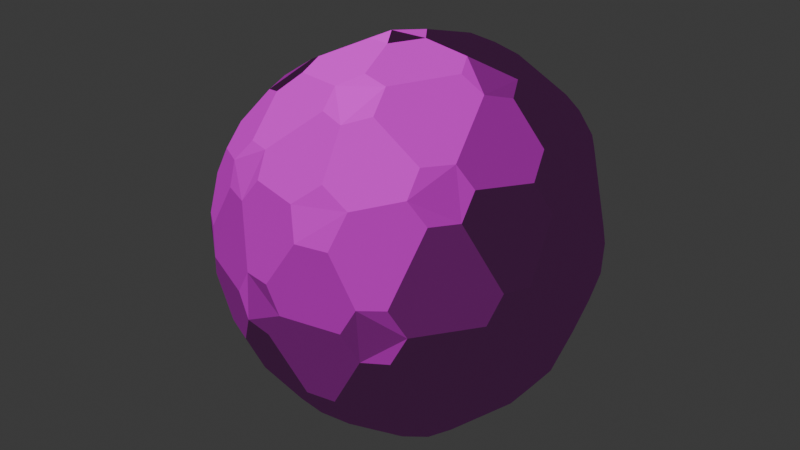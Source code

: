 # Source: grenade.blend  (saved by Blender 4.1.23; exported with 4.5.12 LTS)
import bpy
from mathutils import Matrix  # noqa: F401  (used for matrix-valued properties, if any)

bpy.ops.wm.read_factory_settings(use_empty=True)
scene = bpy.context.scene
scene.name = 'Scene'

# ---- collections
col_collection = bpy.data.collections.new('Collection'); scene.collection.children.link(col_collection)

# ---- images (referenced by path relative to the original .blend; pixels are not part of the script)
import os
ASSET_DIR = os.environ.get("B2B_ASSET_DIR", "")  # directory of the original .blend (textures are referenced by path, not embedded)
HERE = os.path.dirname(os.path.abspath(__file__))  # packed textures are extracted next to this script under _unpacked/

def load_image(name, relpath, width, height, colorspace="sRGB"):
    """Load a texture the original file referenced (path relative to the .blend, or extracted next to this script)."""
    p = next((c for c in (os.path.join(HERE, relpath), os.path.join(ASSET_DIR, relpath)) if relpath and os.path.exists(c)), "")
    if p:
        img = bpy.data.images.load(p, check_existing=True)
        img.name = name
    else:  # same state as the original file: an image datablock whose file is absent (Cycles renders it pink)
        img = bpy.data.images.new(name, width, height)
        img.source = "FILE"
        img.filepath = "//" + (relpath or name)
    img.colorspace_settings.name = colorspace
    return img
img_rock_grey_01_png = load_image('Rock_Grey_01.png', 'Rock_Grey_01.png', 1024, 1024, 'sRGB')
img_rock_grey_01r_png = load_image('Rock_Grey_01r.png', 'Rock_Grey_01r.png', 1024, 1024, 'sRGB')
img_rock_grey_01n_png = load_image('Rock_Grey_01n.png', 'Rock_Grey_01n.png', 1024, 1024, 'sRGB')

# ---- materials (node trees are filled in below, after node groups)
mat_material_002 = bpy.data.materials.new('Material.002')
mat_material_002.use_transparent_shadow = False

# ---- material node trees
mat_material_002.use_nodes = True; mat_material_002.node_tree.nodes.clear()
_N = mat_material_002.node_tree.nodes; _L = mat_material_002.node_tree.links
n0 = _N.new('ShaderNodeBsdfPrincipled'); n0.name = 'Principled BSDF'; n0.location = (10, 300)
n0.inputs[13].default_value = 0.0
n0.inputs[28].default_value = 0.01
n1 = _N.new('ShaderNodeOutputMaterial'); n1.name = 'Material Output'; n1.location = (300, 300)
n2 = _N.new('ShaderNodeTexImage'); n2.name = 'Image Texture'; n2.location = (88, -40)
n2.label = 'Base Color'
n2.image = img_rock_grey_01_png
n2.projection = 'BOX'
n2.projection_blend = 1.0
n3 = _N.new('ShaderNodeTexImage'); n3.name = 'Image Texture.001'; n3.location = (88, -320)
n3.label = 'Roughness'
n3.image = img_rock_grey_01r_png
n3.projection = 'BOX'
n3.projection_blend = 1.0
n4 = _N.new('ShaderNodeTexImage'); n4.name = 'Image Texture.002'; n4.location = (88, -600)
n4.label = 'Normal'
n4.image = img_rock_grey_01n_png
n4.projection = 'BOX'
n4.projection_blend = 1.0
n5 = _N.new('ShaderNodeNormalMap'); n5.name = 'Normal Map'; n5.location = (-191, -60)
n6 = _N.new('ShaderNodeMapping'); n6.name = 'Mapping'; n6.location = (230, -40)
n7 = _N.new('NodeReroute'); n7.name = 'Reroute'; n7.location = (38, -495)
n7.width = 16
n7.socket_idname = 'NodeSocketVector'
n8 = _N.new('ShaderNodeTexCoord'); n8.name = 'Texture Coordinate'; n8.location = (30, -40)
n9 = _N.new('NodeFrame'); n9.name = 'Frame'; n9.location = (-1221, 340)
n9.label = 'Mapping'
n9.width = 400
n10 = _N.new('NodeFrame'); n10.name = 'Frame.001'; n10.location = (-579, 540)
n10.label = 'Textures'
n10.width = 358
n2.parent = n10
n3.parent = n10
n4.parent = n10
n6.parent = n9
n7.parent = n10
n8.parent = n9
_L.new(n0.outputs[0], n1.inputs[0])
_L.new(n2.outputs[0], n0.inputs[0])
_L.new(n3.outputs[0], n0.inputs[2])
_L.new(n4.outputs[0], n5.inputs[1])
_L.new(n5.outputs[0], n0.inputs[5])
_L.new(n7.outputs[0], n2.inputs[0])
_L.new(n7.outputs[0], n3.inputs[0])
_L.new(n7.outputs[0], n4.inputs[0])
_L.new(n6.outputs[0], n7.inputs[0])
_L.new(n8.outputs[3], n6.inputs[0])
n1.is_active_output = True

# ---- world
world_world = bpy.data.worlds.new('World'); scene.world = world_world
world_world.use_nodes = True; world_world.node_tree.nodes.clear()
_N = world_world.node_tree.nodes; _L = world_world.node_tree.links
n0 = _N.new('ShaderNodeOutputWorld'); n0.name = 'World Output'; n0.location = (300, 300)
n1 = _N.new('ShaderNodeBackground'); n1.name = 'Background'; n1.location = (10, 300)
n1.inputs[0].default_value = (0.05088, 0.05088, 0.05088, 1.0)
_L.new(n1.outputs[0], n0.inputs[0])
n0.is_active_output = True
world_world.color = (0.05088, 0.05088, 0.05088)
world_world.use_sun_shadow = False
world_world.sun_shadow_jitter_overblur = 0.0

# ---- meshes
me_icosphere = bpy.data.meshes.new('Icosphere')
me_icosphere.from_pydata([(-0.04502, -0.135, -0.9526), (-0.1384, 0.0, -0.9421), (-0.04502, 0.135, -0.9526), (0.1168, 0.09058, -0.9746), (0.1168, -0.09058, -0.9746), (0.6448, -0.5181, -0.6065), (0.755, -0.4411, -0.5225), (0.781, -0.5276, -0.3725), (0.6894, -0.6607, -0.3729), (0.5932, -0.6584, -0.5122), (-0.1302, -0.8214, -0.4602), (-0.1999, -0.8651, -0.3094), (-0.3637, -0.7913, -0.3078), (-0.388, -0.7139, -0.4388), (-0.2441, -0.7211, -0.5414), (-0.8324, -0.1342, -0.4096), (-0.9125, -0.08405, -0.2612), (-0.9125, 0.08405, -0.2612), (-0.8324, 0.1342, -0.4096), (-0.7922, 0.0, -0.4939), (-0.388, 0.7139, -0.4388), (-0.3637, 0.7913, -0.3078), (-0.1999, 0.8651, -0.3094), (-0.1302, 0.8214, -0.4602), (-0.2441, 0.7211, -0.5414), (0.6448, 0.5181, -0.6065), (0.5932, 0.6584, -0.5122), (0.6894, 0.6607, -0.3729), (0.781, 0.5276, -0.3725), (0.755, 0.4411, -0.5225), (0.3596, -0.8867, 0.3419), (0.3903, -0.7955, 0.4988), (0.2461, -0.788, 0.5746), (0.1299, -0.8572, 0.4768), (0.2015, -0.9181, 0.3403), (-0.6826, -0.5466, 0.2767), (-0.6014, -0.5479, 0.4248), (-0.6388, -0.4153, 0.5092), (-0.7628, -0.3221, 0.4144), (-0.7919, -0.4048, 0.2773), (-0.7919, 0.4048, 0.2773), (-0.7628, 0.3221, 0.4144), (-0.6388, 0.4153, 0.5092), (-0.6014, 0.5479, 0.4248), (-0.6826, 0.5466, 0.2767), (0.2015, 0.9181, 0.3403), (0.1299, 0.8572, 0.4768), (0.2461, 0.788, 0.5746), (0.3903, 0.7955, 0.4988), (0.3596, 0.8867, 0.3419), (0.908, 0.08537, 0.3877), (0.8425, 0.1395, 0.5286), (0.7942, 0.0, 0.6219), (0.8425, -0.1395, 0.5286), (0.908, -0.08537, 0.3877), (0.04408, 0.1391, 0.9654), (-0.1152, 0.07809, 0.9441), (-0.1152, -0.07809, 0.9441), (0.04408, -0.1391, 0.9654), (0.1483, 0.0, 0.9778), (-0.01877, -0.4487, -0.8481), (-0.05981, -0.5729, -0.761), (-0.1947, -0.5796, -0.7152), (-0.2859, -0.4774, -0.7443), (-0.2518, -0.3673, -0.8169), (-0.1174, -0.3522, -0.8763), (0.3877, -0.4486, -0.8243), (0.2816, -0.3682, -0.8884), (0.3085, -0.2392, -0.9331), (0.4253, -0.1797, -0.9077), (0.5279, -0.2502, -0.8326), (0.5042, -0.3974, -0.7995), (0.1602, -0.7568, -0.6154), (0.3005, -0.7237, -0.631), (0.3933, -0.7698, -0.5336), (0.3393, -0.8523, -0.4188), (0.2, -0.8802, -0.4166), (0.1166, -0.8347, -0.515), (0.748, -0.07955, -0.6714), (0.748, 0.07955, -0.6714), (0.8193, 0.1447, -0.5721), (0.8721, 0.076, -0.4687), (0.8721, -0.076, -0.4687), (0.8193, -0.1447, -0.5721), (0.5279, 0.2502, -0.8326), (0.4253, 0.1797, -0.9077), (0.3085, 0.2392, -0.9331), (0.2816, 0.3682, -0.8884), (0.3877, 0.4486, -0.8243), (0.5042, 0.3974, -0.7995), (-0.4364, -0.1199, -0.7921), (-0.5687, -0.1178, -0.6978), (-0.6279, 0.0, -0.6703), (-0.5687, 0.1178, -0.6978), (-0.4364, 0.1199, -0.7921), (-0.3873, 0.0, -0.838), (-0.6452, -0.3279, -0.551), (-0.5647, -0.4555, -0.5533), (-0.5766, -0.5454, -0.4576), (-0.6613, -0.523, -0.343), (-0.7576, -0.3974, -0.3448), (-0.7503, -0.3116, -0.4432), (-0.2518, 0.3673, -0.8169), (-0.2859, 0.4774, -0.7443), (-0.1947, 0.5796, -0.7152), (-0.05981, 0.5729, -0.761), (-0.01877, 0.4487, -0.8481), (-0.1174, 0.3522, -0.8763), (-0.5647, 0.4555, -0.5533), (-0.6452, 0.3279, -0.551), (-0.7503, 0.3116, -0.4432), (-0.7576, 0.3974, -0.3448), (-0.6613, 0.523, -0.343), (-0.5766, 0.5454, -0.4576), (0.3005, 0.7237, -0.631), (0.1602, 0.7568, -0.6154), (0.1166, 0.8347, -0.515), (0.2, 0.8802, -0.4166), (0.3393, 0.8523, -0.4188), (0.3933, 0.7698, -0.5336), (0.9296, -0.2794, -0.1275), (0.9511, -0.2054, 0.0), (0.9375, -0.27, 0.1226), (0.8922, -0.3999, 0.1306), (0.8661, -0.479, 0.0), (0.8936, -0.4135, -0.1258), (0.9511, 0.2054, 0.0), (0.9296, 0.2794, -0.1275), (0.8936, 0.4135, -0.1258), (0.8661, 0.479, 0.0), (0.8922, 0.3999, 0.1306), (0.9375, 0.27, 0.1226), (0.06284, -0.9624, -0.1309), (0.1472, -0.971, 0.0), (0.07485, -0.9696, 0.1264), (-0.06452, -0.9449, 0.1237), (-0.1367, -0.9382, 0.0), (-0.07645, -0.9484, -0.1183), (0.4406, -0.9131, 0.0), (0.5114, -0.8743, -0.1287), (0.6219, -0.809, -0.1253), (0.6727, -0.7604, 0.0), (0.61, -0.811, 0.1291), (0.5045, -0.885, 0.1248), (-0.8816, -0.311, -0.1238), (-0.8595, -0.3815, 0.0), (-0.8828, -0.3236, 0.1189), (-0.9229, -0.189, 0.1276), (-0.9511, -0.1127, 0.0), (-0.9329, -0.1786, -0.1229), (-0.6794, -0.6152, 0.0), (-0.6147, -0.6567, -0.1257), (-0.5005, -0.7563, -0.1199), (-0.4511, -0.7959, 0.0), (-0.5067, -0.7444, 0.1258), (-0.6287, -0.6531, 0.1195), (-0.6147, 0.6567, -0.1257), (-0.6794, 0.6152, 0.0), (-0.6287, 0.6531, 0.1195), (-0.5067, 0.7444, 0.1258), (-0.4511, 0.7959, 0.0), (-0.5005, 0.7563, -0.1199), (-0.8595, 0.3815, 0.0), (-0.8816, 0.311, -0.1238), (-0.9329, 0.1786, -0.1229), (-0.9511, 0.1127, 0.0), (-0.9229, 0.189, 0.1276), (-0.8828, 0.3236, 0.1189), (0.5114, 0.8743, -0.1287), (0.4406, 0.9131, 0.0), (0.5045, 0.885, 0.1248), (0.61, 0.811, 0.1291), (0.6727, 0.7604, 0.0), (0.6219, 0.809, -0.1253), (0.1472, 0.971, 0.0), (0.06284, 0.9624, -0.1309), (-0.07645, 0.9484, -0.1183), (-0.1367, 0.9382, 0.0), (-0.06452, 0.9449, 0.1237), (0.07485, 0.9696, 0.1264), (0.6659, -0.6273, 0.4537), (0.7471, -0.5097, 0.4522), (0.7401, -0.4147, 0.5645), (0.6518, -0.4301, 0.6586), (0.5571, -0.5439, 0.655), (0.5743, -0.6465, 0.5507), (-0.344, -0.7651, 0.3782), (-0.1983, -0.8306, 0.3802), (-0.1164, -0.806, 0.4938), (-0.1601, -0.712, 0.5929), (-0.3042, -0.6515, 0.5776), (-0.3851, -0.6933, 0.4754), (-0.8788, 0.07364, 0.3276), (-0.8788, -0.07364, 0.3276), (-0.8115, -0.1436, 0.437), (-0.7469, -0.07029, 0.5377), (-0.7469, 0.07029, 0.5377), (-0.8115, 0.1436, 0.437), (-0.1983, 0.8306, 0.3802), (-0.344, 0.7651, 0.3782), (-0.3851, 0.6933, 0.4754), (-0.3042, 0.6515, 0.5776), (-0.1601, 0.712, 0.5929), (-0.1164, 0.806, 0.4938), (0.7471, 0.5097, 0.4522), (0.6659, 0.6273, 0.4537), (0.5743, 0.6465, 0.5507), (0.5571, 0.5439, 0.655), (0.6518, 0.4301, 0.6586), (0.7401, 0.4147, 0.5645), (0.2935, -0.5231, 0.8002), (0.2489, -0.3908, 0.884), (0.1184, -0.3737, 0.9071), (0.02342, -0.4597, 0.8538), (0.05973, -0.5762, 0.7834), (0.1928, -0.6125, 0.7646), (0.4393, -0.122, 0.9096), (0.5621, -0.1242, 0.8454), (0.6259, 0.0, 0.8095), (0.5621, 0.1242, 0.8454), (0.4393, 0.122, 0.9096), (0.3774, 0.0, 0.9434), (-0.384, -0.4122, 0.7199), (-0.2863, -0.3414, 0.8122), (-0.3101, -0.2102, 0.8495), (-0.4253, -0.1383, 0.7936), (-0.529, -0.218, 0.7111), (-0.5101, -0.3387, 0.6806), (-0.529, 0.218, 0.7111), (-0.4253, 0.1383, 0.7936), (-0.3101, 0.2102, 0.8495), (-0.2863, 0.3414, 0.8122), (-0.384, 0.4122, 0.7199), (-0.5101, 0.3387, 0.6806), (0.05973, 0.5762, 0.7834), (0.02342, 0.4597, 0.8538), (0.1184, 0.3737, 0.9071), (0.2489, 0.3908, 0.884), (0.2935, 0.5231, 0.8002), (0.1928, 0.6125, 0.7646)], [], [(69, 68, 4, 3, 86, 85), (7, 6, 83, 82, 120, 125), (2, 1, 95, 94, 102, 107), (3, 2, 107, 106, 87, 86), (0, 4, 68, 67, 60, 65), (8, 7, 125, 124, 141, 140), (12, 11, 137, 136, 153, 152), (17, 16, 149, 148, 165, 164), (22, 21, 161, 160, 177, 176), (28, 27, 173, 172, 129, 128), (62, 61, 72, 77, 10, 14), (92, 91, 96, 101, 15, 19), (104, 103, 108, 113, 20, 24), (80, 79, 84, 89, 25, 29), (134, 133, 138, 143, 30, 34), (189, 188, 33, 32, 215, 214), (195, 194, 38, 37, 227, 226), (201, 200, 43, 42, 233, 232), (207, 206, 48, 47, 239, 238), (212, 211, 216, 221, 59, 58), (91, 90, 64, 63, 97, 96), (122, 121, 126, 131, 50, 54), (221, 220, 237, 236, 55, 59), (220, 219, 208, 207, 238, 237), (170, 169, 174, 179, 45, 49), (236, 235, 231, 230, 56, 55), (235, 234, 202, 201, 232, 231), (158, 157, 162, 167, 40, 44), (230, 229, 225, 224, 57, 56), (229, 228, 196, 195, 226, 225), (146, 145, 150, 155, 35, 39), (224, 223, 213, 212, 58, 57), (223, 222, 190, 189, 214, 213), (131, 130, 204, 209, 51, 50), (52, 51, 209, 208, 219, 218), (154, 153, 136, 135, 187, 186), (179, 178, 198, 203, 46, 45), (47, 46, 203, 202, 234, 239), (211, 210, 184, 183, 217, 216), (167, 166, 192, 197, 41, 40), (42, 41, 197, 196, 228, 233), (178, 177, 160, 159, 199, 198), (155, 154, 186, 191, 36, 35), (37, 36, 191, 190, 222, 227), (166, 165, 148, 147, 193, 192), (143, 142, 180, 185, 31, 30), (32, 31, 185, 184, 210, 215), (130, 129, 172, 171, 205, 204), (183, 182, 53, 52, 218, 217), (171, 170, 49, 48, 206, 205), (142, 141, 124, 123, 181, 180), (21, 20, 113, 112, 156, 161), (159, 158, 44, 43, 200, 199), (169, 168, 118, 117, 175, 174), (16, 15, 101, 100, 144, 149), (147, 146, 39, 38, 194, 193), (157, 156, 112, 111, 163, 162), (11, 10, 77, 76, 132, 137), (135, 134, 34, 33, 188, 187), (121, 120, 82, 81, 127, 126), (6, 5, 71, 70, 78, 83), (123, 122, 54, 53, 182, 181), (88, 87, 106, 105, 115, 114), (89, 88, 114, 119, 26, 25), (27, 26, 119, 118, 168, 173), (103, 102, 94, 93, 109, 108), (117, 116, 23, 22, 176, 175), (105, 104, 24, 23, 116, 115), (145, 144, 100, 99, 151, 150), (111, 110, 18, 17, 164, 163), (93, 92, 19, 18, 110, 109), (61, 60, 67, 66, 73, 72), (99, 98, 13, 12, 152, 151), (81, 80, 29, 28, 128, 127), (133, 132, 76, 75, 139, 138), (66, 71, 5, 9, 74, 73), (63, 62, 14, 13, 98, 97), (79, 78, 70, 69, 85, 84), (75, 74, 9, 8, 140, 139), (0, 1, 2, 3, 4), (5, 6, 7, 8, 9), (10, 11, 12, 13, 14), (15, 16, 17, 18, 19), (20, 21, 22, 23, 24), (25, 26, 27, 28, 29), (30, 31, 32, 33, 34), (35, 36, 37, 38, 39), (40, 41, 42, 43, 44), (45, 46, 47, 48, 49), (50, 51, 52, 53, 54), (55, 56, 57, 58, 59), (60, 61, 62, 63, 64, 65), (66, 67, 68, 69, 70, 71), (72, 73, 74, 75, 76, 77), (78, 79, 80, 81, 82, 83), (84, 85, 86, 87, 88, 89), (90, 91, 92, 93, 94, 95), (96, 97, 98, 99, 100, 101), (102, 103, 104, 105, 106, 107), (108, 109, 110, 111, 112, 113), (114, 115, 116, 117, 118, 119), (120, 121, 122, 123, 124, 125), (126, 127, 128, 129, 130, 131), (132, 133, 134, 135, 136, 137), (138, 139, 140, 141, 142, 143), (144, 145, 146, 147, 148, 149), (150, 151, 152, 153, 154, 155), (156, 157, 158, 159, 160, 161), (162, 163, 164, 165, 166, 167), (168, 169, 170, 171, 172, 173), (174, 175, 176, 177, 178, 179), (180, 181, 182, 183, 184, 185), (186, 187, 188, 189, 190, 191), (192, 193, 194, 195, 196, 197), (198, 199, 200, 201, 202, 203), (204, 205, 206, 207, 208, 209), (210, 211, 212, 213, 214, 215), (216, 217, 218, 219, 220, 221), (222, 223, 224, 225, 226, 227), (228, 229, 230, 231, 232, 233), (234, 235, 236, 237, 238, 239), (1, 0, 65, 64, 90, 95)])
_uv = me_icosphere.uv_layers.new(name='UVMap')
_uv.uv.foreach_set('vector', [0.3389, 0.07873, 0.3307, 0.0571, 0.3512, 0.02163, 0.3761, 0.02163, 0.3966, 0.0571, 0.3884, 0.07873, 0.2842, 0.1773, 0.2952, 0.1575, 0.3412, 0.1575, 0.3539, 0.1743, 0.3279, 0.2194, 0.3067, 0.2163, 0.7147, 0.02182, 0.7392, 0.02072, 0.7608, 0.05801, 0.7504, 0.07873, 0.7042, 0.07873, 0.6944, 0.05691, 0.533, 0.02163, 0.5581, 0.02182, 0.5783, 0.05691, 0.5687, 0.07873, 0.5222, 0.07873, 0.5125, 0.0571, 0.1692, 0.02182, 0.1943, 0.02163, 0.2148, 0.0571, 0.205, 0.07873, 0.1586, 0.07873, 0.149, 0.05691, 0.2613, 0.1773, 0.2842, 0.1773, 0.3067, 0.2163, 0.2969, 0.2362, 0.2485, 0.2362, 0.2387, 0.2164, 0.07817, 0.1795, 0.1035, 0.1792, 0.1238, 0.2144, 0.1152, 0.2362, 0.06659, 0.2362, 0.0582, 0.2141, 0.8036, 0.1827, 0.8327, 0.1827, 0.8491, 0.211, 0.8377, 0.2362, 0.7987, 0.2362, 0.7873, 0.211, 0.6238, 0.1792, 0.6491, 0.1795, 0.6691, 0.2141, 0.6607, 0.2362, 0.612, 0.2362, 0.6035, 0.2144, 0.4431, 0.1773, 0.466, 0.1773, 0.4886, 0.2164, 0.4787, 0.2362, 0.4304, 0.2362, 0.4206, 0.2163, 0.1235, 0.101, 0.1473, 0.09773, 0.1708, 0.1385, 0.1572, 0.1575, 0.1156, 0.1575, 0.1038, 0.1352, 0.851, 0.1006, 0.8757, 0.09954, 0.8971, 0.1367, 0.8817, 0.1575, 0.8455, 0.1575, 0.8308, 0.1356, 0.6689, 0.101, 0.6925, 0.09722, 0.7166, 0.139, 0.7026, 0.1575, 0.661, 0.1575, 0.6492, 0.1352, 0.3861, 0.1575, 0.3746, 0.1385, 0.3981, 0.09772, 0.4211, 0.09954, 0.4425, 0.1367, 0.4321, 0.1575, 0.1487, 0.2575, 0.1591, 0.2362, 0.2045, 0.2362, 0.2151, 0.2572, 0.194, 0.2939, 0.1695, 0.2936, 0.1019, 0.3339, 0.1156, 0.3149, 0.1571, 0.3149, 0.1697, 0.3359, 0.1485, 0.3727, 0.1254, 0.3746, 0.8293, 0.3341, 0.8462, 0.3149, 0.8811, 0.3149, 0.8962, 0.3373, 0.8766, 0.3713, 0.8526, 0.3745, 0.6479, 0.335, 0.6605, 0.3149, 0.7032, 0.3149, 0.7144, 0.3373, 0.6947, 0.3713, 0.6703, 0.3736, 0.4659, 0.3345, 0.4797, 0.3149, 0.5203, 0.3149, 0.5334, 0.3359, 0.5121, 0.3727, 0.4887, 0.374, 0.2396, 0.415, 0.2489, 0.3937, 0.2965, 0.3937, 0.3054, 0.4159, 0.2856, 0.4502, 0.2604, 0.451, 0.8757, 0.09954, 0.886, 0.07873, 0.9322, 0.07873, 0.9439, 0.09722, 0.9198, 0.139, 0.8971, 0.1367, 0.3291, 0.2551, 0.3374, 0.2362, 0.3899, 0.2362, 0.3982, 0.2551, 0.3746, 0.296, 0.3527, 0.296, 0.4219, 0.4159, 0.4307, 0.3937, 0.4784, 0.3937, 0.4877, 0.415, 0.4669, 0.451, 0.4417, 0.4502, 0.4307, 0.3937, 0.4193, 0.376, 0.4444, 0.3326, 0.4659, 0.3345, 0.4887, 0.374, 0.4784, 0.3937, 0.5122, 0.2572, 0.5228, 0.2362, 0.5681, 0.2362, 0.5786, 0.2575, 0.5578, 0.2936, 0.5333, 0.2939, 0.6032, 0.415, 0.6124, 0.3937, 0.6603, 0.3937, 0.6695, 0.415, 0.6487, 0.4511, 0.624, 0.451, 0.6124, 0.3937, 0.6019, 0.3746, 0.6254, 0.3339, 0.6479, 0.335, 0.6703, 0.3736, 0.6603, 0.3937, 0.6955, 0.2599, 0.7047, 0.2362, 0.7498, 0.2362, 0.7591, 0.2598, 0.7409, 0.2913, 0.7136, 0.2912, 0.785, 0.415, 0.7964, 0.3937, 0.84, 0.3937, 0.8513, 0.415, 0.8305, 0.4511, 0.8059, 0.4511, 0.7964, 0.3937, 0.7838, 0.3745, 0.8071, 0.3341, 0.8293, 0.3341, 0.8526, 0.3745, 0.84, 0.3937, 0.8773, 0.2598, 0.8866, 0.2362, 0.9316, 0.2362, 0.9408, 0.2599, 0.9228, 0.2912, 0.8955, 0.2913, 0.05777, 0.415, 0.06696, 0.3937, 0.1149, 0.3937, 0.124, 0.415, 0.1032, 0.451, 0.0786, 0.4511, 0.06696, 0.3937, 0.05702, 0.3736, 0.07935, 0.335, 0.1019, 0.3339, 0.1254, 0.3746, 0.1149, 0.3937, 0.3982, 0.2551, 0.4193, 0.2538, 0.4444, 0.2973, 0.4317, 0.3149, 0.3865, 0.3149, 0.3746, 0.296, 0.376, 0.3363, 0.3865, 0.3149, 0.4317, 0.3149, 0.4444, 0.3326, 0.4193, 0.376, 0.3967, 0.3723, 0.0568, 0.2558, 0.06659, 0.2362, 0.1152, 0.2362, 0.1252, 0.2555, 0.1021, 0.2956, 0.07957, 0.2953, 0.5786, 0.2575, 0.6021, 0.2555, 0.6252, 0.2956, 0.6117, 0.3149, 0.5702, 0.3149, 0.5578, 0.2936, 0.5575, 0.3359, 0.5702, 0.3149, 0.6117, 0.3149, 0.6254, 0.3339, 0.6019, 0.3746, 0.5788, 0.3727, 0.2489, 0.3937, 0.2386, 0.374, 0.2614, 0.3345, 0.2829, 0.3326, 0.308, 0.376, 0.2965, 0.3937, 0.7591, 0.2598, 0.7855, 0.2583, 0.8054, 0.2928, 0.7901, 0.3149, 0.7553, 0.3149, 0.7409, 0.2913, 0.7402, 0.3373, 0.7553, 0.3149, 0.7901, 0.3149, 0.8071, 0.3341, 0.7838, 0.3745, 0.7598, 0.3713, 0.6021, 0.2555, 0.612, 0.2362, 0.6607, 0.2362, 0.6705, 0.2558, 0.6477, 0.2953, 0.6252, 0.2956, 0.03175, 0.2599, 0.0568, 0.2558, 0.07957, 0.2953, 0.0668, 0.3149, 0.02411, 0.3149, 0.01371, 0.2912, 0.01292, 0.3373, 0.02411, 0.3149, 0.0668, 0.3149, 0.07935, 0.335, 0.05702, 0.3736, 0.03253, 0.3713, 0.7855, 0.2583, 0.7987, 0.2362, 0.8377, 0.2362, 0.8509, 0.2583, 0.8309, 0.2928, 0.8054, 0.2928, 0.2151, 0.2572, 0.2373, 0.2536, 0.2627, 0.2975, 0.2476, 0.3149, 0.207, 0.3149, 0.194, 0.2939, 0.1939, 0.3359, 0.207, 0.3149, 0.2476, 0.3149, 0.2614, 0.3345, 0.2386, 0.374, 0.2152, 0.3727, 0.4193, 0.2538, 0.4304, 0.2362, 0.4787, 0.2362, 0.4899, 0.2536, 0.4646, 0.2975, 0.4444, 0.2973, 0.2829, 0.3326, 0.2956, 0.3149, 0.3408, 0.3149, 0.3513, 0.3363, 0.3305, 0.3723, 0.308, 0.376, 0.4899, 0.2536, 0.5122, 0.2572, 0.5333, 0.2939, 0.5203, 0.3149, 0.4797, 0.3149, 0.4646, 0.2975, 0.2373, 0.2536, 0.2485, 0.2362, 0.2969, 0.2362, 0.308, 0.2538, 0.2829, 0.2973, 0.2627, 0.2975, 0.6491, 0.1795, 0.661, 0.1575, 0.7026, 0.1575, 0.7151, 0.1786, 0.694, 0.2151, 0.6691, 0.2141, 0.6705, 0.2558, 0.6955, 0.2599, 0.7136, 0.2912, 0.7032, 0.3149, 0.6605, 0.3149, 0.6477, 0.2953, 0.5228, 0.2362, 0.5107, 0.2177, 0.5348, 0.176, 0.5563, 0.1763, 0.58, 0.2174, 0.5681, 0.2362, 0.8327, 0.1827, 0.8455, 0.1575, 0.8817, 0.1575, 0.8971, 0.1783, 0.8756, 0.2154, 0.8491, 0.211, 0.8509, 0.2583, 0.8773, 0.2598, 0.8955, 0.2913, 0.8811, 0.3149, 0.8462, 0.3149, 0.8309, 0.2928, 0.7047, 0.2362, 0.694, 0.2151, 0.7151, 0.1786, 0.7393, 0.1783, 0.7607, 0.2154, 0.7498, 0.2362, 0.1035, 0.1792, 0.1156, 0.1575, 0.1572, 0.1575, 0.171, 0.1763, 0.1472, 0.2174, 0.1238, 0.2144, 0.1252, 0.2555, 0.1487, 0.2575, 0.1695, 0.2936, 0.1571, 0.3149, 0.1156, 0.3149, 0.1021, 0.2956, 0.3374, 0.2362, 0.3279, 0.2194, 0.3539, 0.1743, 0.3734, 0.1743, 0.3994, 0.2194, 0.3899, 0.2362, 0.2952, 0.1575, 0.2847, 0.1367, 0.3062, 0.09954, 0.3291, 0.09772, 0.3527, 0.1385, 0.3412, 0.1575, 0.308, 0.2538, 0.3291, 0.2551, 0.3527, 0.296, 0.3408, 0.3149, 0.2956, 0.3149, 0.2829, 0.2973, 0.5105, 0.09697, 0.5222, 0.07873, 0.5687, 0.07873, 0.5799, 0.09773, 0.5564, 0.1385, 0.5349, 0.1392, 0.488, 0.09954, 0.5105, 0.09697, 0.5349, 0.1392, 0.5197, 0.1575, 0.4803, 0.1575, 0.4666, 0.1367, 0.466, 0.1773, 0.4803, 0.1575, 0.5197, 0.1575, 0.5348, 0.176, 0.5107, 0.2177, 0.4886, 0.2164, 0.6925, 0.09722, 0.7042, 0.07873, 0.7504, 0.07873, 0.7607, 0.09954, 0.7393, 0.1367, 0.7166, 0.139, 0.5563, 0.1763, 0.5701, 0.1575, 0.6117, 0.1575, 0.6238, 0.1792, 0.6035, 0.2144, 0.58, 0.2174, 0.5799, 0.09773, 0.6038, 0.101, 0.6235, 0.1352, 0.6117, 0.1575, 0.5701, 0.1575, 0.5564, 0.1385, 0.8866, 0.2362, 0.8756, 0.2154, 0.8971, 0.1783, 0.9213, 0.1786, 0.9424, 0.2151, 0.9316, 0.2362, 0.7393, 0.1783, 0.7546, 0.1575, 0.7908, 0.1575, 0.8036, 0.1827, 0.7873, 0.211, 0.7607, 0.2154, 0.7607, 0.09954, 0.7853, 0.1006, 0.8056, 0.1356, 0.7908, 0.1575, 0.7546, 0.1575, 0.7393, 0.1367, 0.1473, 0.09773, 0.1586, 0.07873, 0.205, 0.07873, 0.2167, 0.09697, 0.1924, 0.1392, 0.1708, 0.1385, 0.9213, 0.1786, 0.9337, 0.1575, 0.9754, 0.1575, 0.9873, 0.1795, 0.9673, 0.2141, 0.9424, 0.2151, 0.3734, 0.1743, 0.3861, 0.1575, 0.4321, 0.1575, 0.4431, 0.1773, 0.4206, 0.2163, 0.3994, 0.2194, 0.1591, 0.2362, 0.1472, 0.2174, 0.171, 0.1763, 0.1925, 0.176, 0.2166, 0.2177, 0.2045, 0.2362, 0.2167, 0.09697, 0.2393, 0.09954, 0.2607, 0.1367, 0.247, 0.1575, 0.2076, 0.1575, 0.1924, 0.1392, 0.9439, 0.09722, 0.9674, 0.101, 0.9871, 0.1352, 0.9754, 0.1575, 0.9337, 0.1575, 0.9198, 0.139, 0.3746, 0.1385, 0.3527, 0.1385, 0.3291, 0.09772, 0.3389, 0.07873, 0.3884, 0.07873, 0.3981, 0.09772, 0.1925, 0.176, 0.2076, 0.1575, 0.247, 0.1575, 0.2613, 0.1773, 0.2387, 0.2164, 0.2166, 0.2177, 0.1692, 0.02182, 0.8971, 0.02072, 0.7147, 0.02182, 0.533, 0.02163, 0.3512, 0.02163, 0.2607, 0.1367, 0.2952, 0.1575, 0.2842, 0.1773, 0.2613, 0.1773, 0.247, 0.1575, 0.1156, 0.1575, 0.1035, 0.1792, 0.07817, 0.1795, 0.9754, 0.1575, 0.9871, 0.1352, 0.8455, 0.1575, 0.8327, 0.1827, 0.8036, 0.1827, 0.7908, 0.1575, 0.8056, 0.1356, 0.661, 0.1575, 0.6491, 0.1795, 0.6238, 0.1792, 0.6117, 0.1575, 0.6235, 0.1352, 0.4425, 0.1367, 0.4803, 0.1575, 0.466, 0.1773, 0.4431, 0.1773, 0.4321, 0.1575, 0.194, 0.2939, 0.207, 0.3149, 0.1939, 0.3359, 0.1571, 0.3149, 0.1695, 0.2936, 0.9228, 0.2912, 0.02411, 0.3149, 0.01292, 0.3373, 0.8811, 0.3149, 0.8955, 0.2913, 0.7409, 0.2913, 0.7553, 0.3149, 0.7402, 0.3373, 0.7032, 0.3149, 0.7136, 0.2912, 0.5578, 0.2936, 0.5702, 0.3149, 0.5575, 0.3359, 0.5203, 0.3149, 0.5333, 0.2939, 0.3746, 0.296, 0.3865, 0.3149, 0.376, 0.3363, 0.3408, 0.3149, 0.3527, 0.296, 0.4669, 0.451, 0.6487, 0.4511, 0.8305, 0.4511, 0.1032, 0.451, 0.2856, 0.4502, 0.1586, 0.07873, 0.1473, 0.09773, 0.1235, 0.101, 0.9439, 0.09722, 0.9322, 0.07873, 0.942, 0.05691, 0.2167, 0.09697, 0.205, 0.07873, 0.2148, 0.0571, 0.3389, 0.07873, 0.3291, 0.09772, 0.3062, 0.09954, 0.1708, 0.1385, 0.1924, 0.1392, 0.2076, 0.1575, 0.1925, 0.176, 0.171, 0.1763, 0.1572, 0.1575, 0.3527, 0.1385, 0.3746, 0.1385, 0.3861, 0.1575, 0.3734, 0.1743, 0.3539, 0.1743, 0.3412, 0.1575, 0.3981, 0.09772, 0.3884, 0.07873, 0.3966, 0.0571, 0.5222, 0.07873, 0.5105, 0.09697, 0.488, 0.09954, 0.886, 0.07873, 0.8757, 0.09954, 0.851, 0.1006, 0.7607, 0.09954, 0.7504, 0.07873, 0.7608, 0.05801, 0.8971, 0.1367, 0.9198, 0.139, 0.9337, 0.1575, 0.9213, 0.1786, 0.8971, 0.1783, 0.8817, 0.1575, 0.7042, 0.07873, 0.6925, 0.09722, 0.6689, 0.101, 0.5799, 0.09773, 0.5687, 0.07873, 0.5783, 0.05691, 0.7166, 0.139, 0.7393, 0.1367, 0.7546, 0.1575, 0.7393, 0.1783, 0.7151, 0.1786, 0.7026, 0.1575, 0.5349, 0.1392, 0.5564, 0.1385, 0.5701, 0.1575, 0.5563, 0.1763, 0.5348, 0.176, 0.5197, 0.1575, 0.3279, 0.2194, 0.3374, 0.2362, 0.3291, 0.2551, 0.308, 0.2538, 0.2969, 0.2362, 0.3067, 0.2163, 0.3899, 0.2362, 0.3994, 0.2194, 0.4206, 0.2163, 0.4304, 0.2362, 0.4193, 0.2538, 0.3982, 0.2551, 0.1472, 0.2174, 0.1591, 0.2362, 0.1487, 0.2575, 0.1252, 0.2555, 0.1152, 0.2362, 0.1238, 0.2144, 0.2045, 0.2362, 0.2166, 0.2177, 0.2387, 0.2164, 0.2485, 0.2362, 0.2373, 0.2536, 0.2151, 0.2572, 0.8756, 0.2154, 0.8866, 0.2362, 0.8773, 0.2598, 0.8509, 0.2583, 0.8377, 0.2362, 0.8491, 0.211, 0.9316, 0.2362, 0.9424, 0.2151, 0.9673, 0.2141, 0.06659, 0.2362, 0.0568, 0.2558, 0.03175, 0.2599, 0.694, 0.2151, 0.7047, 0.2362, 0.6955, 0.2599, 0.6705, 0.2558, 0.6607, 0.2362, 0.6691, 0.2141, 0.7498, 0.2362, 0.7607, 0.2154, 0.7873, 0.211, 0.7987, 0.2362, 0.7855, 0.2583, 0.7591, 0.2598, 0.5107, 0.2177, 0.5228, 0.2362, 0.5122, 0.2572, 0.4899, 0.2536, 0.4787, 0.2362, 0.4886, 0.2164, 0.5681, 0.2362, 0.58, 0.2174, 0.6035, 0.2144, 0.612, 0.2362, 0.6021, 0.2555, 0.5786, 0.2575, 0.2627, 0.2975, 0.2829, 0.2973, 0.2956, 0.3149, 0.2829, 0.3326, 0.2614, 0.3345, 0.2476, 0.3149, 0.07957, 0.2953, 0.1021, 0.2956, 0.1156, 0.3149, 0.1019, 0.3339, 0.07935, 0.335, 0.0668, 0.3149, 0.8054, 0.2928, 0.8309, 0.2928, 0.8462, 0.3149, 0.8293, 0.3341, 0.8071, 0.3341, 0.7901, 0.3149, 0.6252, 0.2956, 0.6477, 0.2953, 0.6605, 0.3149, 0.6479, 0.335, 0.6254, 0.3339, 0.6117, 0.3149, 0.4444, 0.2973, 0.4646, 0.2975, 0.4797, 0.3149, 0.4659, 0.3345, 0.4444, 0.3326, 0.4317, 0.3149, 0.2386, 0.374, 0.2489, 0.3937, 0.2396, 0.415, 0.1149, 0.3937, 0.1254, 0.3746, 0.1485, 0.3727, 0.2965, 0.3937, 0.308, 0.376, 0.3305, 0.3723, 0.4193, 0.376, 0.4307, 0.3937, 0.4219, 0.4159, 0.05702, 0.3736, 0.06696, 0.3937, 0.05777, 0.415, 0.84, 0.3937, 0.8526, 0.3745, 0.8766, 0.3713, 0.7838, 0.3745, 0.7964, 0.3937, 0.785, 0.415, 0.6603, 0.3937, 0.6703, 0.3736, 0.6947, 0.3713, 0.6019, 0.3746, 0.6124, 0.3937, 0.6032, 0.415, 0.4784, 0.3937, 0.4887, 0.374, 0.5121, 0.3727, 0.8971, 0.02072, 0.9217, 0.02182, 0.942, 0.05691, 0.9322, 0.07873, 0.886, 0.07873, 0.8756, 0.05801])
me_icosphere.materials.append(mat_material_002)
me_icosphere.update()

# ---- objects
ob_icosphere = bpy.data.objects.new('Icosphere', me_icosphere)

# ---- transforms, parenting, visibility, modifiers, constraints
ob_icosphere.location = (0.0, 0.0, 0.0)

# ---- collection membership
col_collection.objects.link(ob_icosphere)

# ---- scene / render settings (as saved in the file)
scene.frame_start = 1; scene.frame_end = 250; scene.frame_set(1)
scene.render.engine = 'BLENDER_EEVEE_NEXT'
scene.cycles.sampling_pattern = 'TABULATED_SOBOL'
scene.eevee.ray_tracing_options.trace_max_roughness = 0.0
bpy.context.view_layer.update()

# ---- added for rendering (the .blend has no active camera and no usable light): camera, sun
cam_auto = bpy.data.cameras.new('AutoCamera')
cam_auto.lens = 50.0
cam_auto.sensor_width = 36.0
cam_auto.clip_end = 1000.0
ob_auto_camera = bpy.data.objects.new('AutoCamera', cam_auto)
scene.collection.objects.link(ob_auto_camera)
ob_auto_camera.location = (3.09653, -3.71584, 2.47878)
ob_auto_camera.rotation_euler = (1.09748, -7.21219e-08, 0.694738)
scene.camera = ob_auto_camera
light_auto_sun = bpy.data.lights.new('AutoSun', 'SUN')
light_auto_sun.energy = 3.0
light_auto_sun.angle = 0.0523599
ob_auto_sun = bpy.data.objects.new('AutoSun', light_auto_sun)
scene.collection.objects.link(ob_auto_sun)
ob_auto_sun.rotation_euler = (0.872665, 0.174533, 0.523599)
bpy.context.view_layer.update()
